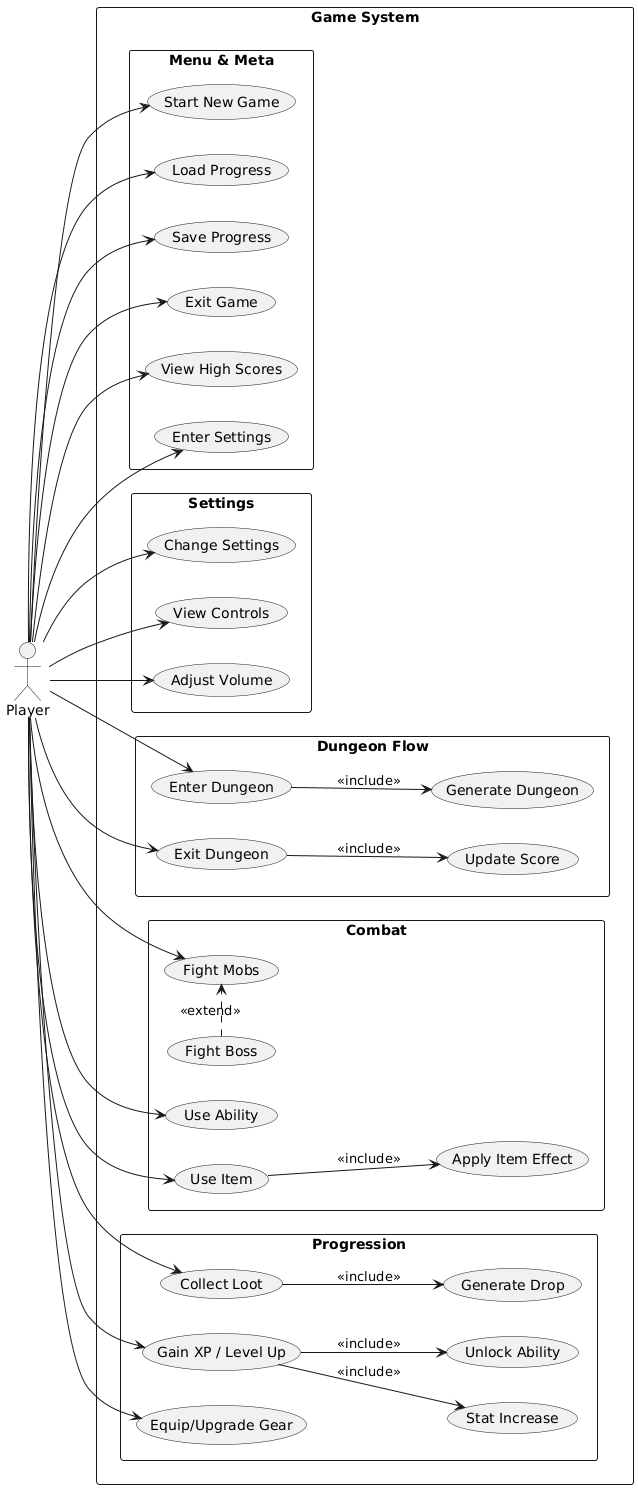

The diagram above was rendered by PlantUML. Its source (embedded in the PNG):
@startuml
left to right direction
skinparam UsecaseWidth 160
skinparam UseCasePadding 20
skinparam packageStyle rectangle

actor Player

'──────────── Game System ────────────
rectangle "Game System" {

'──────────── Menu ────────────
package "Menu & Meta" {
  (Start New Game)
  (Load Progress)
  (Save Progress)
  (Exit Game)
  (View High Scores)
  (Enter Settings)
}

package "Settings" {
  (Change Settings)
  (View Controls)
  (Adjust Volume)
}


  package "Dungeon Flow" {
    (Enter Dungeon)
    (Exit Dungeon)
    (Generate Dungeon)
    (Update Score)
  }

  package "Combat" {
    (Fight Mobs)
    (Fight Boss)
    (Use Ability)
    (Use Item)
    (Apply Item Effect)
  }

  package "Progression" {
    (Collect Loot)
    (Generate Drop)
    (Gain XP / Level Up)
    (Stat Increase)
    (Unlock Ability)
    (Equip/Upgrade Gear)
  }
}

'──────────── Relationships ────────────

' Menu
Player --> (Start New Game)
Player --> (Load Progress)
Player --> (Save Progress)
Player --> (Exit Game)
Player --> (View High Scores)
Player --> (Enter Settings)

' Settings
Player --> (Change Settings)
Player --> (View Controls)
Player --> (Adjust Volume)

' Dungeon Flow
Player --> (Enter Dungeon)
(Enter Dungeon) --> (Generate Dungeon) : <<include>>

Player --> (Exit Dungeon)
(Exit Dungeon) --> (Update Score) : <<include>>

' Combat
Player --> (Fight Mobs)
(Fight Boss) .> (Fight Mobs) : <<extend>>
Player --> (Use Ability)
Player --> (Use Item)
(Use Item) --> (Apply Item Effect) : <<include>>

' Progression
Player --> (Collect Loot)
(Collect Loot) --> (Generate Drop) : <<include>>

Player --> (Gain XP / Level Up)
(Gain XP / Level Up) --> (Stat Increase) : <<include>>
(Gain XP / Level Up) --> (Unlock Ability) : <<include>>

Player --> (Equip/Upgrade Gear)
@enduml